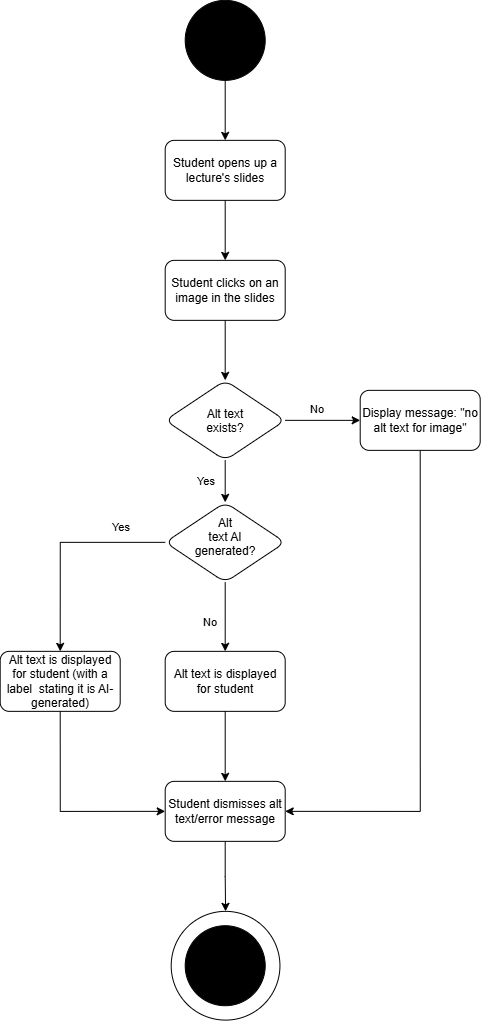

The diagram above was exported from draw.io. Its source (the exported page's mxGraphModel, read from the mxfile embedded in the PNG):
<mxGraphModel dx="1413" dy="836" grid="1" gridSize="10" guides="1" tooltips="1" connect="1" arrows="1" fold="1" page="1" pageScale="1" pageWidth="850" pageHeight="1100" background="light-dark(#FFFFFF,#FFFFFF)" math="0" shadow="0">
  <root>
    <mxCell id="0" />
    <mxCell id="1" parent="0" />
    <mxCell id="yPGxGDPabWEafBl2pg5S-4" edge="1" parent="1" source="yPGxGDPabWEafBl2pg5S-1" style="edgeStyle=orthogonalEdgeStyle;shape=connector;rounded=0;orthogonalLoop=1;jettySize=auto;html=1;entryX=0.5;entryY=0;entryDx=0;entryDy=0;strokeColor=light-dark(#000000,#000000);align=center;verticalAlign=middle;fontFamily=Helvetica;fontSize=11;fontColor=default;labelBackgroundColor=default;endArrow=classic;" target="yPGxGDPabWEafBl2pg5S-2">
      <mxGeometry relative="1" as="geometry" />
    </mxCell>
    <mxCell id="yPGxGDPabWEafBl2pg5S-1" parent="1" style="ellipse;whiteSpace=wrap;html=1;shapeInside=1;aspect=fixed;fillColor=light-dark(#FFFFFF,#000000);strokeColor=light-dark(#000000,#000000);" value="" vertex="1">
      <mxGeometry height="80" width="80" x="385" y="30" as="geometry" />
    </mxCell>
    <mxCell id="yPGxGDPabWEafBl2pg5S-5" edge="1" parent="1" source="yPGxGDPabWEafBl2pg5S-2" style="edgeStyle=orthogonalEdgeStyle;shape=connector;rounded=0;orthogonalLoop=1;jettySize=auto;html=1;entryX=0.5;entryY=0;entryDx=0;entryDy=0;strokeColor=light-dark(#000000,#000000);align=center;verticalAlign=middle;fontFamily=Helvetica;fontSize=11;fontColor=default;labelBackgroundColor=default;endArrow=classic;" target="yPGxGDPabWEafBl2pg5S-3">
      <mxGeometry relative="1" as="geometry" />
    </mxCell>
    <mxCell id="yPGxGDPabWEafBl2pg5S-2" parent="1" style="rounded=1;whiteSpace=wrap;html=1;fillColor=light-dark(#FFFFFF,#FFFFFF);fillStyle=auto;strokeColor=light-dark(#000000,#000000);" value="&lt;font style=&quot;color: light-dark(rgb(0, 0, 0), rgb(0, 0, 0));&quot;&gt;Student opens up a lecture's slides&lt;/font&gt;" vertex="1">
      <mxGeometry height="60" width="120" x="365" y="170" as="geometry" />
    </mxCell>
    <mxCell id="yPGxGDPabWEafBl2pg5S-7" edge="1" parent="1" source="yPGxGDPabWEafBl2pg5S-3" style="edgeStyle=orthogonalEdgeStyle;shape=connector;rounded=0;orthogonalLoop=1;jettySize=auto;html=1;entryX=0.5;entryY=0;entryDx=0;entryDy=0;strokeColor=light-dark(#000000,#000000);align=center;verticalAlign=middle;fontFamily=Helvetica;fontSize=11;fontColor=default;labelBackgroundColor=default;endArrow=classic;" target="yPGxGDPabWEafBl2pg5S-6">
      <mxGeometry relative="1" as="geometry" />
    </mxCell>
    <mxCell id="yPGxGDPabWEafBl2pg5S-3" parent="1" style="rounded=1;whiteSpace=wrap;html=1;fillColor=light-dark(#FFFFFF,#FFFFFF);fillStyle=auto;strokeColor=light-dark(#000000,#000000);" value="&lt;font style=&quot;color: light-dark(rgb(0, 0, 0), rgb(0, 0, 0));&quot;&gt;Student clicks on an image in the slides&lt;/font&gt;" vertex="1">
      <mxGeometry height="60" width="120" x="365" y="290" as="geometry" />
    </mxCell>
    <mxCell id="yPGxGDPabWEafBl2pg5S-10" edge="1" parent="1" source="yPGxGDPabWEafBl2pg5S-6" style="edgeStyle=orthogonalEdgeStyle;shape=connector;rounded=0;orthogonalLoop=1;jettySize=auto;html=1;entryX=0;entryY=0.5;entryDx=0;entryDy=0;strokeColor=light-dark(#000000,#000000);align=center;verticalAlign=middle;fontFamily=Helvetica;fontSize=11;fontColor=default;labelBackgroundColor=default;endArrow=classic;" target="yPGxGDPabWEafBl2pg5S-8">
      <mxGeometry relative="1" as="geometry" />
    </mxCell>
    <mxCell id="R0egQdd_nT7TcyUkbd7G-7" edge="1" parent="1" source="yPGxGDPabWEafBl2pg5S-6" style="edgeStyle=orthogonalEdgeStyle;shape=connector;rounded=0;orthogonalLoop=1;jettySize=auto;html=1;entryX=0.5;entryY=0;entryDx=0;entryDy=0;strokeColor=light-dark(#000000,#000000);align=center;verticalAlign=middle;fontFamily=Helvetica;fontSize=11;fontColor=default;labelBackgroundColor=default;endArrow=classic;" target="R0egQdd_nT7TcyUkbd7G-5">
      <mxGeometry relative="1" as="geometry" />
    </mxCell>
    <mxCell id="yPGxGDPabWEafBl2pg5S-6" parent="1" style="rhombus;whiteSpace=wrap;html=1;shapeInside=1;rounded=1;fillStyle=auto;strokeColor=light-dark(#000000,#000000);align=center;verticalAlign=middle;fontFamily=Helvetica;fontSize=12;fontColor=default;fillColor=light-dark(#FFFFFF,#FFFFFF);" value="&lt;span style=&quot;color: light-dark(rgb(0, 0, 0), rgb(0, 0, 0));&quot;&gt;Alt text exists?&lt;/span&gt;" vertex="1">
      <mxGeometry height="80" width="120" x="365" y="410" as="geometry" />
    </mxCell>
    <mxCell id="R0egQdd_nT7TcyUkbd7G-3" edge="1" parent="1" source="yPGxGDPabWEafBl2pg5S-8" style="edgeStyle=orthogonalEdgeStyle;shape=connector;rounded=0;orthogonalLoop=1;jettySize=auto;html=1;entryX=1;entryY=0.5;entryDx=0;entryDy=0;strokeColor=light-dark(#000000,#000000);align=center;verticalAlign=middle;fontFamily=Helvetica;fontSize=11;fontColor=default;labelBackgroundColor=default;endArrow=classic;exitX=0.5;exitY=1;exitDx=0;exitDy=0;" target="R0egQdd_nT7TcyUkbd7G-1">
      <mxGeometry relative="1" as="geometry" />
    </mxCell>
    <mxCell id="yPGxGDPabWEafBl2pg5S-8" parent="1" style="rounded=1;whiteSpace=wrap;html=1;fillColor=light-dark(#FFFFFF,#FFFFFF);fillStyle=auto;strokeColor=light-dark(#000000,#000000);" value="&lt;font style=&quot;color: light-dark(rgb(0, 0, 0), rgb(0, 0, 0));&quot;&gt;Display message: &quot;no alt text for image&quot;&lt;/font&gt;" vertex="1">
      <mxGeometry height="60" width="120" x="560" y="420" as="geometry" />
    </mxCell>
    <mxCell id="R0egQdd_nT7TcyUkbd7G-2" edge="1" parent="1" source="yPGxGDPabWEafBl2pg5S-9" style="edgeStyle=orthogonalEdgeStyle;shape=connector;rounded=0;orthogonalLoop=1;jettySize=auto;html=1;entryX=0.5;entryY=0;entryDx=0;entryDy=0;strokeColor=light-dark(#000000,#000000);align=center;verticalAlign=middle;fontFamily=Helvetica;fontSize=11;fontColor=default;labelBackgroundColor=default;endArrow=classic;" target="R0egQdd_nT7TcyUkbd7G-1">
      <mxGeometry relative="1" as="geometry" />
    </mxCell>
    <mxCell id="yPGxGDPabWEafBl2pg5S-9" parent="1" style="rounded=1;whiteSpace=wrap;html=1;fillColor=light-dark(#FFFFFF,#FFFFFF);fillStyle=auto;strokeColor=light-dark(#000000,#000000);" value="&lt;font style=&quot;color: light-dark(rgb(0, 0, 0), rgb(0, 0, 0));&quot;&gt;Alt text is displayed for student&lt;/font&gt;" vertex="1">
      <mxGeometry height="60" width="120" x="365" y="681" as="geometry" />
    </mxCell>
    <mxCell id="yPGxGDPabWEafBl2pg5S-15" parent="1" style="ellipse;whiteSpace=wrap;html=1;shapeInside=1;aspect=fixed;rounded=1;fillStyle=auto;strokeColor=light-dark(#000000,#000000);align=center;verticalAlign=middle;fontFamily=Helvetica;fontSize=12;fontColor=default;fillColor=light-dark(#FFFFFF,#FFFFFF);" value="" vertex="1">
      <mxGeometry height="108.75" width="108.75" x="371" y="941" as="geometry" />
    </mxCell>
    <mxCell id="yPGxGDPabWEafBl2pg5S-16" parent="1" style="ellipse;whiteSpace=wrap;html=1;shapeInside=1;aspect=fixed;fillColor=light-dark(#FFFFFF,#000000);strokeColor=light-dark(#000000,#000000);" value="" vertex="1">
      <mxGeometry height="80" width="80" x="385" y="955.3699999999999" as="geometry" />
    </mxCell>
    <mxCell id="yPGxGDPabWEafBl2pg5S-18" parent="1" style="text;html=1;whiteSpace=wrap;strokeColor=none;fillColor=none;align=center;verticalAlign=middle;rounded=0;fontFamily=Helvetica;fontSize=11;fontColor=light-dark(#000000,#000000);" value="No" vertex="1">
      <mxGeometry height="30" width="60" x="487" y="424" as="geometry" />
    </mxCell>
    <mxCell id="yPGxGDPabWEafBl2pg5S-19" parent="1" style="text;html=1;whiteSpace=wrap;strokeColor=none;fillColor=none;align=center;verticalAlign=middle;rounded=0;fontFamily=Helvetica;fontSize=11;fontColor=light-dark(#000000,#000000);" value="Yes" vertex="1">
      <mxGeometry height="30" width="60" x="376.25" y="496" as="geometry" />
    </mxCell>
    <mxCell id="R0egQdd_nT7TcyUkbd7G-15" edge="1" parent="1" source="R0egQdd_nT7TcyUkbd7G-1" style="edgeStyle=orthogonalEdgeStyle;shape=connector;rounded=0;orthogonalLoop=1;jettySize=auto;html=1;entryX=0.5;entryY=0;entryDx=0;entryDy=0;strokeColor=light-dark(#000000,#000000);align=center;verticalAlign=middle;fontFamily=Helvetica;fontSize=11;fontColor=default;labelBackgroundColor=default;endArrow=classic;" target="yPGxGDPabWEafBl2pg5S-15">
      <mxGeometry relative="1" as="geometry" />
    </mxCell>
    <mxCell id="R0egQdd_nT7TcyUkbd7G-1" parent="1" style="rounded=1;whiteSpace=wrap;html=1;fillColor=light-dark(#FFFFFF,#FFFFFF);fillStyle=auto;strokeColor=light-dark(#000000,#000000);" value="&lt;font style=&quot;color: light-dark(rgb(0, 0, 0), rgb(0, 0, 0));&quot;&gt;Student dismisses alt text/error message&lt;/font&gt;" vertex="1">
      <mxGeometry height="60" width="120" x="365" y="811" as="geometry" />
    </mxCell>
    <mxCell id="R0egQdd_nT7TcyUkbd7G-9" edge="1" parent="1" source="R0egQdd_nT7TcyUkbd7G-5" style="edgeStyle=orthogonalEdgeStyle;shape=connector;rounded=0;orthogonalLoop=1;jettySize=auto;html=1;entryX=0.5;entryY=0;entryDx=0;entryDy=0;strokeColor=light-dark(#000000,#000000);align=center;verticalAlign=middle;fontFamily=Helvetica;fontSize=11;fontColor=default;labelBackgroundColor=default;endArrow=classic;" target="R0egQdd_nT7TcyUkbd7G-8">
      <mxGeometry relative="1" as="geometry" />
    </mxCell>
    <mxCell id="R0egQdd_nT7TcyUkbd7G-10" edge="1" parent="1" source="R0egQdd_nT7TcyUkbd7G-5" style="edgeStyle=orthogonalEdgeStyle;shape=connector;rounded=0;orthogonalLoop=1;jettySize=auto;html=1;entryX=0.5;entryY=0;entryDx=0;entryDy=0;strokeColor=light-dark(#000000,#000000);align=center;verticalAlign=middle;fontFamily=Helvetica;fontSize=11;fontColor=default;labelBackgroundColor=default;endArrow=classic;" target="yPGxGDPabWEafBl2pg5S-9">
      <mxGeometry relative="1" as="geometry" />
    </mxCell>
    <mxCell id="R0egQdd_nT7TcyUkbd7G-5" parent="1" style="rhombus;whiteSpace=wrap;html=1;shapeInside=1;rounded=1;fillStyle=auto;strokeColor=light-dark(#000000,#000000);align=center;verticalAlign=middle;fontFamily=Helvetica;fontSize=12;fontColor=default;fillColor=light-dark(#FFFFFF,#FFFFFF);" value="&lt;span style=&quot;color: light-dark(rgb(0, 0, 0), rgb(0, 0, 0));&quot;&gt;Alt text AI generated?&lt;/span&gt;" vertex="1">
      <mxGeometry height="80" width="120" x="365" y="532" as="geometry" />
    </mxCell>
    <mxCell id="R0egQdd_nT7TcyUkbd7G-14" edge="1" parent="1" source="R0egQdd_nT7TcyUkbd7G-8" style="edgeStyle=orthogonalEdgeStyle;shape=connector;rounded=0;orthogonalLoop=1;jettySize=auto;html=1;entryX=0;entryY=0.5;entryDx=0;entryDy=0;strokeColor=light-dark(#000000,#000000);align=center;verticalAlign=middle;fontFamily=Helvetica;fontSize=11;fontColor=default;labelBackgroundColor=default;endArrow=classic;exitX=0.5;exitY=1;exitDx=0;exitDy=0;" target="R0egQdd_nT7TcyUkbd7G-1">
      <mxGeometry relative="1" as="geometry" />
    </mxCell>
    <mxCell id="R0egQdd_nT7TcyUkbd7G-8" parent="1" style="rounded=1;whiteSpace=wrap;html=1;fillColor=light-dark(#FFFFFF,#FFFFFF);fillStyle=auto;strokeColor=light-dark(#000000,#000000);" value="&lt;font style=&quot;color: light-dark(rgb(0, 0, 0), rgb(0, 0, 0));&quot;&gt;Alt text is displayed for student (with a label&amp;nbsp; stating it is AI-generated)&lt;/font&gt;" vertex="1">
      <mxGeometry height="60" width="120" x="200" y="681" as="geometry" />
    </mxCell>
    <mxCell id="R0egQdd_nT7TcyUkbd7G-11" parent="1" style="text;html=1;whiteSpace=wrap;strokeColor=none;fillColor=none;align=center;verticalAlign=middle;rounded=0;fontFamily=Helvetica;fontSize=11;fontColor=light-dark(#000000,#000000);" value="Yes" vertex="1">
      <mxGeometry height="30" width="60" x="291" y="542" as="geometry" />
    </mxCell>
    <mxCell id="R0egQdd_nT7TcyUkbd7G-12" parent="1" style="text;html=1;whiteSpace=wrap;strokeColor=none;fillColor=none;align=center;verticalAlign=middle;rounded=0;fontFamily=Helvetica;fontSize=11;fontColor=light-dark(#000000,#000000);" value="No" vertex="1">
      <mxGeometry height="30" width="60" x="380" y="637" as="geometry" />
    </mxCell>
  </root>
</mxGraphModel>